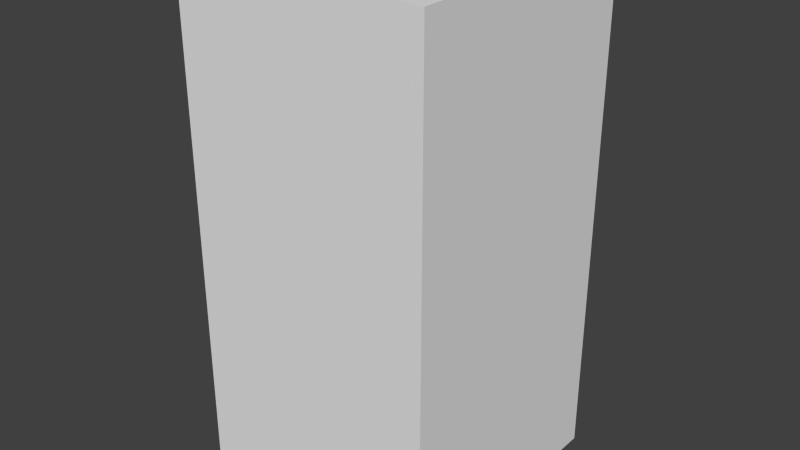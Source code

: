 # Source: redEyeFive.blend  (saved by Blender 2.68.0; exported with 4.5.12 LTS)
import bpy
from mathutils import Matrix  # noqa: F401  (used for matrix-valued properties, if any)

bpy.ops.wm.read_factory_settings(use_empty=True)
scene = bpy.context.scene
scene.name = 'Scene'

# ---- collections
col_collection_1 = bpy.data.collections.new('Collection 1'); scene.collection.children.link(col_collection_1)

# ---- world
world_world = bpy.data.worlds.new('World'); scene.world = world_world
world_world.color = (0.05088, 0.05088, 0.05088)
world_world.use_sun_shadow = False
world_world.sun_shadow_jitter_overblur = 0.0
world_world.cycles.sampling_method = 'MANUAL'
world_world.cycles.sample_map_resolution = 256

# ---- meshes
me_redeyefive = bpy.data.meshes.new('redEyeFive')
me_redeyefive.from_pydata([(-0.5, -0.5, -1.0), (-0.5, 0.5, -1.0), (0.5, 0.5, -1.0), (0.5, -0.5, -1.0), (-0.5, -0.5, 1.0), (-0.5, 0.5, 1.0), (0.5, 0.5, 1.0), (0.5, -0.5, 1.0)], [], [(4, 5, 1, 0), (5, 6, 2, 1), (6, 7, 3, 2), (7, 4, 0, 3), (0, 1, 2, 3), (7, 6, 5, 4)])
me_redeyefive.use_remesh_preserve_volume = False
me_redeyefive.use_remesh_preserve_attributes = False
me_redeyefive.use_mirror_vertex_groups = False
me_redeyefive.update()

# ---- objects
ob_redeyefive = bpy.data.objects.new('redEyeFive', me_redeyefive)

# ---- transforms, parenting, visibility, modifiers, constraints
ob_redeyefive.location = (0.0, 0.0, 0.0)
ob_redeyefive.lineart.crease_threshold = 0.0

# ---- collection membership
col_collection_1.objects.link(ob_redeyefive)

# ---- scene / render settings (as saved in the file)
scene.frame_start = 1; scene.frame_end = 250; scene.frame_set(1)
scene.render.engine = 'BLENDER_EEVEE_NEXT'
scene.render.image_settings.color_mode = 'RGB'
scene.render.image_settings.compression = 90
scene.render.resolution_percentage = 50
scene.render.dither_intensity = 0.0
scene.cycles.use_denoising = False
scene.cycles.samples = 10
scene.cycles.sampling_pattern = 'TABULATED_SOBOL'
scene.cycles.light_sampling_threshold = 0.0
scene.cycles.use_adaptive_sampling = False
scene.cycles.use_light_tree = False
scene.cycles.blur_glossy = 0.0
scene.cycles.volume_bounces = 1
scene.cycles.pixel_filter_type = 'GAUSSIAN'
scene.cycles.sample_clamp_indirect = 0.0
scene.view_settings.view_transform = 'Standard'
bpy.context.view_layer.update()

# ---- added for rendering (the .blend has no active camera and no usable light): camera, sun
cam_auto = bpy.data.cameras.new('AutoCamera')
cam_auto.lens = 50.0
cam_auto.sensor_width = 36.0
cam_auto.clip_end = 1000.0
ob_auto_camera = bpy.data.objects.new('AutoCamera', cam_auto)
scene.collection.objects.link(ob_auto_camera)
ob_auto_camera.location = (2.26633, -2.71959, 1.81306)
ob_auto_camera.rotation_euler = (1.09748, -7.21219e-08, 0.694738)
scene.camera = ob_auto_camera
light_auto_sun = bpy.data.lights.new('AutoSun', 'SUN')
light_auto_sun.energy = 3.0
light_auto_sun.angle = 0.0523599
ob_auto_sun = bpy.data.objects.new('AutoSun', light_auto_sun)
scene.collection.objects.link(ob_auto_sun)
ob_auto_sun.rotation_euler = (0.872665, 0.174533, 0.523599)
bpy.context.view_layer.update()
